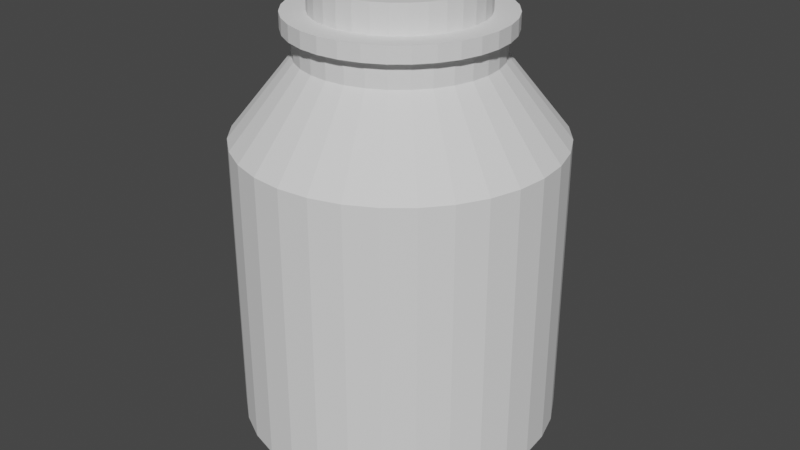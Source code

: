 # Source: jar.blend  (saved by Blender 2.90.8; exported with 4.5.12 LTS)
import bpy
from mathutils import Matrix  # noqa: F401  (used for matrix-valued properties, if any)

bpy.ops.wm.read_factory_settings(use_empty=True)
scene = bpy.context.scene
scene.name = 'Scene'

# ---- collections
col_collection = bpy.data.collections.new('Collection'); scene.collection.children.link(col_collection)
col_jar = bpy.data.collections.new('Jar'); col_collection.children.link(col_jar)

# ---- world
world_world = bpy.data.worlds.new('World'); scene.world = world_world
world_world.use_nodes = True; world_world.node_tree.nodes.clear()
_N = world_world.node_tree.nodes; _L = world_world.node_tree.links
n0 = _N.new('ShaderNodeOutputWorld'); n0.name = 'World Output'; n0.location = (300, 300)
n1 = _N.new('ShaderNodeBackground'); n1.name = 'Background'; n1.location = (10, 300)
n1.inputs[0].default_value = (0.05088, 0.05088, 0.05088, 1.0)
_L.new(n1.outputs[0], n0.inputs[0])
n0.is_active_output = True
world_world.color = (0.05088, 0.05088, 0.05088)
world_world.use_sun_shadow = False
world_world.sun_shadow_jitter_overblur = 0.0

# ---- meshes
me_cylinder_004 = bpy.data.meshes.new('Cylinder.004')
me_cylinder_004.from_pydata([(0.0, 1.0, -1.0), (0.0, 1.0, 1.831), (0.1951, 0.9808, -1.0), (0.1951, 0.9808, 1.831), (0.3827, 0.9239, -1.0), (0.3827, 0.9239, 1.831), (0.5556, 0.8315, -1.0), (0.5556, 0.8315, 1.831), (0.7071, 0.7071, -1.0), (0.7071, 0.7071, 1.831), (0.8315, 0.5556, -1.0), (0.8315, 0.5556, 1.831), (0.9239, 0.3827, -1.0), (0.9239, 0.3827, 1.831), (0.9808, 0.1951, -1.0), (0.9808, 0.1951, 1.831), (1.0, 7.55e-08, -1.0), (1.0, 7.55e-08, 1.831), (0.9808, -0.1951, -1.0), (0.9808, -0.1951, 1.831), (0.9239, -0.3827, -1.0), (0.9239, -0.3827, 1.831), (0.8315, -0.5556, -1.0), (0.8315, -0.5556, 1.831), (0.7071, -0.7071, -1.0), (0.7071, -0.7071, 1.831), (0.5556, -0.8315, -1.0), (0.5556, -0.8315, 1.831), (0.3827, -0.9239, -1.0), (0.3827, -0.9239, 1.831), (0.1951, -0.9808, -1.0), (0.1951, -0.9808, 1.831), (-3.258e-07, -1.0, -1.0), (-3.258e-07, -1.0, 1.831), (-0.1951, -0.9808, -1.0), (-0.1951, -0.9808, 1.831), (-0.3827, -0.9239, -1.0), (-0.3827, -0.9239, 1.831), (-0.5556, -0.8315, -1.0), (-0.5556, -0.8315, 1.831), (-0.7071, -0.7071, -1.0), (-0.7071, -0.7071, 1.831), (-0.8315, -0.5556, -1.0), (-0.8315, -0.5556, 1.831), (-0.9239, -0.3827, -1.0), (-0.9239, -0.3827, 1.831), (-0.9808, -0.1951, -1.0), (-0.9808, -0.1951, 1.831), (-1.0, 9.656e-07, -1.0), (-1.0, 9.656e-07, 1.831), (-0.9808, 0.1951, -1.0), (-0.9808, 0.1951, 1.831), (-0.9239, 0.3827, -1.0), (-0.9239, 0.3827, 1.831), (-0.8315, 0.5556, -1.0), (-0.8315, 0.5556, 1.831), (-0.7071, 0.7071, -1.0), (-0.7071, 0.7071, 1.831), (-0.5556, 0.8315, -1.0), (-0.5556, 0.8315, 1.831), (-0.3827, 0.9239, -1.0), (-0.3827, 0.9239, 1.831), (-0.1951, 0.9808, -1.0), (-0.1951, 0.9808, 1.831), (0.0, 1.639, -4.35), (0.3198, 1.608, -4.35), (0.6273, 1.515, -4.35), (0.9108, 1.363, -4.35), (1.159, 1.159, -4.35), (1.363, 0.9108, -4.35), (1.515, 0.6273, -4.35), (1.608, 0.3198, -4.35), (1.639, 1.238e-07, -4.35), (1.608, -0.3198, -4.35), (1.515, -0.6273, -4.35), (1.363, -0.9108, -4.35), (1.159, -1.159, -4.35), (0.9108, -1.363, -4.35), (0.6273, -1.515, -4.35), (0.3198, -1.608, -4.35), (-5.342e-07, -1.639, -4.35), (-0.3198, -1.608, -4.35), (-0.6274, -1.515, -4.35), (-0.9108, -1.363, -4.35), (-1.159, -1.159, -4.35), (-1.363, -0.9108, -4.35), (-1.515, -0.6273, -4.35), (-1.608, -0.3198, -4.35), (-1.639, 1.583e-06, -4.35), (-1.608, 0.3198, -4.35), (-1.515, 0.6274, -4.35), (-1.363, 0.9108, -4.35), (-1.159, 1.159, -4.35), (-0.9108, 1.363, -4.35), (-0.6273, 1.515, -4.35), (-0.3198, 1.608, -4.35), (-1.771e-07, 1.407, -21.08), (0.0, 1.639, -19.62), (0.3198, 1.608, -19.62), (0.2746, 1.38, -21.08), (0.6273, 1.515, -19.62), (0.5386, 1.3, -21.08), (0.9108, 1.363, -19.62), (0.7819, 1.17, -21.08), (1.159, 1.159, -19.62), (0.9951, 0.9951, -21.08), (1.363, 0.9108, -19.62), (1.17, 0.7819, -21.08), (1.515, 0.6273, -19.62), (1.3, 0.5386, -21.08), (1.608, 0.3198, -19.62), (1.38, 0.2746, -21.08), (1.639, 1.238e-07, -19.62), (1.407, 5.191e-08, -21.08), (1.608, -0.3198, -19.62), (1.38, -0.2746, -21.08), (1.515, -0.6273, -19.62), (1.3, -0.5386, -21.08), (1.363, -0.9108, -19.62), (1.17, -0.7819, -21.08), (1.159, -1.159, -19.62), (0.9951, -0.9951, -21.08), (0.9108, -1.363, -19.62), (0.7819, -1.17, -21.08), (0.6273, -1.515, -19.62), (0.5386, -1.3, -21.08), (0.3198, -1.608, -19.62), (0.2746, -1.38, -21.08), (-5.342e-07, -1.639, -19.62), (-3.909e-07, -1.407, -21.08), (-0.3198, -1.608, -19.62), (-0.2746, -1.38, -21.08), (-0.6274, -1.515, -19.62), (-0.5386, -1.3, -21.08), (-0.9108, -1.363, -19.62), (-0.7819, -1.17, -21.08), (-1.159, -1.159, -19.62), (-0.9952, -0.9951, -21.08), (-1.363, -0.9108, -19.62), (-1.17, -0.7819, -21.08), (-1.515, -0.6273, -19.62), (-1.3, -0.5386, -21.08), (-1.608, -0.3198, -19.62), (-1.38, -0.2746, -21.08), (-1.639, 1.583e-06, -19.62), (-1.407, 1.159e-06, -21.08), (-1.608, 0.3198, -19.62), (-1.38, 0.2746, -21.08), (-1.515, 0.6274, -19.62), (-1.3, 0.5386, -21.08), (-1.363, 0.9108, -19.62), (-1.17, 0.7819, -21.08), (-1.159, 1.159, -19.62), (-0.9951, 0.9952, -21.08), (-0.9108, 1.363, -19.62), (-0.7819, 1.17, -21.08), (-0.6273, 1.515, -19.62), (-0.5386, 1.3, -21.08), (-0.3198, 1.608, -19.62), (-0.2746, 1.38, -21.08), (0.0, 1.0, -0.307), (0.1951, 0.9808, -0.307), (-0.1951, 0.9808, -0.307), (0.3827, 0.9239, -0.307), (-0.3827, 0.9239, -0.307), (-0.5556, 0.8315, -0.307), (0.7071, 0.7071, -0.307), (0.5556, 0.8315, -0.307), (-0.8315, 0.5556, -0.307), (-0.7071, 0.7071, -0.307), (0.9239, 0.3827, -0.307), (0.9808, 0.1951, -0.307), (1.0, 7.55e-08, -0.307), (0.8315, 0.5556, -0.307), (-0.9239, 0.3827, -0.307), (-0.9808, 0.1951, -0.307), (-1.0, 9.656e-07, -0.307), (0.9808, -0.1951, -0.307), (0.9239, -0.3827, -0.307), (0.8315, -0.5556, -0.307), (0.7071, -0.7071, -0.307), (-0.8315, -0.5556, -0.307), (-0.7071, -0.7071, -0.307), (-0.9239, -0.3827, -0.307), (-0.9808, -0.1951, -0.307), (0.5556, -0.8315, -0.307), (0.3827, -0.9239, -0.307), (0.1951, -0.9808, -0.307), (-3.258e-07, -1.0, -0.307), (-0.1951, -0.9808, -0.307), (-0.3827, -0.9239, -0.307), (-0.5556, -0.8315, -0.307), (-0.6546, -0.7502, -0.307), (0.3177, 0.9436, -0.307), (-0.2601, 0.9611, -0.307), (-0.4426, 0.8919, -0.307), (0.6546, 0.7502, -0.307), (0.4957, 0.8635, -0.307), (-0.6081, 0.7884, -0.307), (-0.7502, 0.6546, -0.307), (0.9611, 0.2601, -0.307), (0.9933, 0.0676, -0.307), (0.8919, 0.4426, -0.307), (0.7884, 0.6081, -0.307), (-0.8635, 0.4957, -0.307), (-0.9436, 0.3177, -0.307), (-0.9874, 0.1275, -0.307), (0.9874, -0.1275, -0.307), (0.9436, -0.3177, -0.307), (0.8635, -0.4957, -0.307), (0.7502, -0.6546, -0.307), (-0.7884, -0.6081, -0.307), (-0.8919, -0.4426, -0.307), (-0.9933, -0.06759, -0.307), (-0.9611, -0.2601, -0.307), (0.6081, -0.7884, -0.307), (0.4426, -0.8919, -0.307), (0.2601, -0.9611, -0.307), (0.0676, -0.9933, -0.307), (-0.1275, -0.9874, -0.307), (-0.3177, -0.9436, -0.307), (0.1275, 0.9874, -0.307), (-0.4957, -0.8635, -0.307), (-0.06759, 0.9933, -0.307), (0.0, 1.23, -22.08), (0.0, 1.23, -20.99), (0.2399, 1.206, -22.08), (0.2399, 1.206, -20.99), (0.4705, 1.136, -22.08), (0.4705, 1.136, -20.99), (0.6831, 1.022, -22.08), (0.6831, 1.022, -20.99), (0.8694, 0.8694, -22.08), (0.8694, 0.8694, -20.99), (1.022, 0.6831, -22.08), (1.022, 0.6831, -20.99), (1.136, 0.4705, -22.08), (1.136, 0.4705, -20.99), (1.206, 0.2399, -22.08), (1.206, 0.2399, -20.99), (1.23, 9.283e-08, -22.08), (1.23, 9.283e-08, -20.99), (1.206, -0.2399, -22.08), (1.206, -0.2399, -20.99), (1.136, -0.4705, -22.08), (1.136, -0.4705, -20.99), (1.022, -0.6831, -22.08), (1.022, -0.6831, -20.99), (0.8694, -0.8694, -22.08), (0.8694, -0.8694, -20.99), (0.6831, -1.022, -22.08), (0.6831, -1.022, -20.99), (0.4705, -1.136, -22.08), (0.4705, -1.136, -20.99), (0.2399, -1.206, -22.08), (0.2399, -1.206, -20.99), (-4.006e-07, -1.23, -22.08), (-4.006e-07, -1.23, -20.99), (-0.2399, -1.206, -22.08), (-0.2399, -1.206, -20.99), (-0.4705, -1.136, -22.08), (-0.4705, -1.136, -20.99), (-0.6831, -1.022, -22.08), (-0.6831, -1.022, -20.99), (-0.8694, -0.8694, -22.08), (-0.8694, -0.8694, -20.99), (-1.022, -0.6831, -22.08), (-1.022, -0.6831, -20.99), (-1.136, -0.4705, -22.08), (-1.136, -0.4705, -20.99), (-1.206, -0.2399, -22.08), (-1.206, -0.2399, -20.99), (-1.23, 1.187e-06, -22.08), (-1.23, 1.187e-06, -20.99), (-1.206, 0.2399, -22.08), (-1.206, 0.2399, -20.99), (-1.136, 0.4705, -22.08), (-1.136, 0.4705, -20.99), (-1.022, 0.6831, -22.08), (-1.022, 0.6831, -20.99), (-0.8694, 0.8694, -22.08), (-0.8694, 0.8694, -20.99), (-0.6831, 1.022, -22.08), (-0.6831, 1.022, -20.99), (-0.4705, 1.136, -22.08), (-0.4705, 1.136, -20.99), (-0.2399, 1.206, -22.08), (-0.2399, 1.206, -20.99), (0.0, 1.098, 1.0), (0.0, 1.098, 1.833), (0.2143, 1.077, 1.0), (0.2143, 1.077, 1.833), (0.4203, 1.015, 1.0), (0.4203, 1.015, 1.833), (0.6102, 0.9133, 1.0), (0.6102, 0.9133, 1.833), (0.7767, 0.7767, 1.0), (0.7767, 0.7767, 1.833), (0.9133, 0.6102, 1.0), (0.9133, 0.6102, 1.833), (1.015, 0.4203, 1.0), (1.015, 0.4203, 1.833), (1.077, 0.2143, 1.0), (1.077, 0.2143, 1.833), (1.098, 8.292e-08, 1.0), (1.098, 8.292e-08, 1.833), (1.077, -0.2143, 1.0), (1.077, -0.2143, 1.833), (1.015, -0.4203, 1.0), (1.015, -0.4203, 1.833), (0.9133, -0.6102, 1.0), (0.9133, -0.6102, 1.833), (0.7767, -0.7767, 1.0), (0.7767, -0.7767, 1.833), (0.6102, -0.9133, 1.0), (0.6102, -0.9133, 1.833), (0.4203, -1.015, 1.0), (0.4203, -1.015, 1.833), (0.2143, -1.077, 1.0), (0.2143, -1.077, 1.833), (-3.579e-07, -1.098, 1.0), (-3.579e-07, -1.098, 1.833), (-0.2143, -1.077, 1.0), (-0.2143, -1.077, 1.833), (-0.4203, -1.015, 1.0), (-0.4203, -1.015, 1.833), (-0.6102, -0.9133, 1.0), (-0.6102, -0.9133, 1.833), (-0.7767, -0.7767, 1.0), (-0.7767, -0.7767, 1.833), (-0.9133, -0.6102, 1.0), (-0.9133, -0.6102, 1.833), (-1.015, -0.4203, 1.0), (-1.015, -0.4203, 1.833), (-1.077, -0.2143, 1.0), (-1.077, -0.2143, 1.833), (-1.098, 1.061e-06, 1.0), (-1.098, 1.061e-06, 1.833), (-1.077, 0.2143, 1.0), (-1.077, 0.2143, 1.833), (-1.015, 0.4203, 1.0), (-1.015, 0.4203, 1.833), (-0.9133, 0.6102, 1.0), (-0.9133, 0.6102, 1.833), (-0.7767, 0.7767, 1.0), (-0.7767, 0.7767, 1.833), (-0.6102, 0.9133, 1.0), (-0.6102, 0.9133, 1.833), (-0.4203, 1.015, 1.0), (-0.4203, 1.015, 1.833), (-0.2143, 1.077, 1.0), (-0.2143, 1.077, 1.833)], [], [(0, 1, 3, 2), (2, 3, 5, 4), (4, 5, 7, 6), (6, 7, 9, 8), (8, 9, 11, 10), (10, 11, 13, 12), (12, 13, 15, 14), (14, 15, 17, 16), (16, 17, 19, 18), (18, 19, 21, 20), (20, 21, 23, 22), (22, 23, 25, 24), (24, 25, 27, 26), (26, 27, 29, 28), (28, 29, 31, 30), (30, 31, 33, 32), (32, 33, 35, 34), (34, 35, 37, 36), (36, 37, 39, 38), (38, 39, 41, 40), (40, 41, 43, 42), (42, 43, 45, 44), (44, 45, 47, 46), (46, 47, 49, 48), (48, 49, 51, 50), (50, 51, 53, 52), (52, 53, 55, 54), (54, 55, 57, 56), (56, 57, 59, 58), (58, 59, 61, 60), (60, 61, 63, 62), (62, 63, 1, 0), (97, 64, 65, 98), (102, 67, 68, 104), (104, 68, 69, 106), (106, 69, 70, 108), (108, 70, 71, 110), (110, 71, 72, 112), (112, 72, 73, 114), (114, 73, 74, 116), (116, 74, 75, 118), (118, 75, 76, 120), (120, 76, 77, 122), (122, 77, 78, 124), (124, 78, 79, 126), (126, 79, 80, 128), (128, 80, 81, 130), (130, 81, 82, 132), (132, 82, 83, 134), (134, 83, 84, 136), (136, 84, 85, 138), (138, 85, 86, 140), (140, 86, 87, 142), (142, 87, 88, 144), (144, 88, 89, 146), (146, 89, 90, 148), (148, 90, 91, 150), (150, 91, 92, 152), (152, 92, 93, 154), (154, 93, 94, 156), (156, 94, 95, 158), (98, 65, 66, 100), (100, 66, 67, 102), (158, 95, 64, 97), (65, 64, 160, 221, 161), (66, 65, 161, 193, 163), (67, 66, 163, 197, 167), (68, 67, 167, 196, 166), (69, 68, 166, 203, 173), (70, 69, 173, 202, 170), (71, 70, 170, 200, 171), (72, 71, 171, 201, 172), (73, 72, 172, 207, 177), (74, 73, 177, 208, 178), (75, 74, 178, 209, 179), (76, 75, 179, 210, 180), (77, 76, 180, 215, 185), (78, 77, 185, 216, 186), (79, 78, 186, 217, 187), (80, 79, 187, 218, 188), (81, 80, 188, 219, 189), (82, 81, 189, 220, 190), (83, 82, 190, 222, 191), (84, 83, 191, 192, 182), (85, 84, 182, 211, 181), (86, 85, 181, 212, 183), (87, 86, 183, 214, 184), (88, 87, 184, 213, 176), (89, 88, 176, 206, 175), (90, 89, 175, 205, 174), (91, 90, 174, 204, 168), (92, 91, 168, 199, 169), (93, 92, 169, 198, 165), (94, 93, 165, 195, 164), (95, 94, 164, 194, 162), (64, 95, 162, 223, 160), (97, 98, 99, 96), (98, 100, 101, 99), (100, 102, 103, 101), (102, 104, 105, 103), (104, 106, 107, 105), (106, 108, 109, 107), (108, 110, 111, 109), (110, 112, 113, 111), (112, 114, 115, 113), (114, 116, 117, 115), (116, 118, 119, 117), (118, 120, 121, 119), (120, 122, 123, 121), (122, 124, 125, 123), (124, 126, 127, 125), (126, 128, 129, 127), (128, 130, 131, 129), (130, 132, 133, 131), (132, 134, 135, 133), (134, 136, 137, 135), (136, 138, 139, 137), (138, 140, 141, 139), (140, 142, 143, 141), (142, 144, 145, 143), (144, 146, 147, 145), (146, 148, 149, 147), (148, 150, 151, 149), (150, 152, 153, 151), (152, 154, 155, 153), (154, 156, 157, 155), (156, 158, 159, 157), (158, 97, 96, 159), (96, 99, 101, 103, 105, 107, 109, 111, 113, 115, 117, 119, 121, 123, 125, 127, 129, 131, 133, 135, 137, 139, 141, 143, 145, 147, 149, 151, 153, 155, 157, 159), (224, 225, 227, 226), (226, 227, 229, 228), (228, 229, 231, 230), (230, 231, 233, 232), (232, 233, 235, 234), (234, 235, 237, 236), (236, 237, 239, 238), (238, 239, 241, 240), (240, 241, 243, 242), (242, 243, 245, 244), (244, 245, 247, 246), (246, 247, 249, 248), (248, 249, 251, 250), (250, 251, 253, 252), (252, 253, 255, 254), (254, 255, 257, 256), (256, 257, 259, 258), (258, 259, 261, 260), (260, 261, 263, 262), (262, 263, 265, 264), (264, 265, 267, 266), (266, 267, 269, 268), (268, 269, 271, 270), (270, 271, 273, 272), (272, 273, 275, 274), (274, 275, 277, 276), (276, 277, 279, 278), (278, 279, 281, 280), (280, 281, 283, 282), (282, 283, 285, 284), (284, 285, 287, 286), (286, 287, 225, 224), (288, 289, 291, 290), (290, 291, 293, 292), (292, 293, 295, 294), (294, 295, 297, 296), (296, 297, 299, 298), (298, 299, 301, 300), (300, 301, 303, 302), (302, 303, 305, 304), (304, 305, 307, 306), (306, 307, 309, 308), (308, 309, 311, 310), (310, 311, 313, 312), (312, 313, 315, 314), (314, 315, 317, 316), (316, 317, 319, 318), (318, 319, 321, 320), (320, 321, 323, 322), (322, 323, 325, 324), (324, 325, 327, 326), (326, 327, 329, 328), (328, 329, 331, 330), (330, 331, 333, 332), (332, 333, 335, 334), (334, 335, 337, 336), (336, 337, 339, 338), (338, 339, 341, 340), (340, 341, 343, 342), (342, 343, 345, 344), (344, 345, 347, 346), (346, 347, 349, 348), (348, 349, 351, 350), (350, 351, 289, 288)])
_uv = me_cylinder_004.uv_layers.new(name='UVMap')
_uv.uv.foreach_set('vector', [1.0, 0.5, 1.0, 1.0, 0.9688, 1.0, 0.9688, 0.5, 0.9688, 0.5, 0.9688, 1.0, 0.9375, 1.0, 0.9375, 0.5, 0.9375, 0.5, 0.9375, 1.0, 0.9062, 1.0, 0.9062, 0.5, 0.9062, 0.5, 0.9062, 1.0, 0.875, 1.0, 0.875, 0.5, 0.875, 0.5, 0.875, 1.0, 0.8438, 1.0, 0.8438, 0.5, 0.8438, 0.5, 0.8438, 1.0, 0.8125, 1.0, 0.8125, 0.5, 0.8125, 0.5, 0.8125, 1.0, 0.7812, 1.0, 0.7812, 0.5, 0.7812, 0.5, 0.7812, 1.0, 0.75, 1.0, 0.75, 0.5, 0.75, 0.5, 0.75, 1.0, 0.7188, 1.0, 0.7188, 0.5, 0.7188, 0.5, 0.7188, 1.0, 0.6875, 1.0, 0.6875, 0.5, 0.6875, 0.5, 0.6875, 1.0, 0.6562, 1.0, 0.6562, 0.5, 0.6562, 0.5, 0.6562, 1.0, 0.625, 1.0, 0.625, 0.5, 0.625, 0.5, 0.625, 1.0, 0.5938, 1.0, 0.5938, 0.5, 0.5938, 0.5, 0.5938, 1.0, 0.5625, 1.0, 0.5625, 0.5, 0.5625, 0.5, 0.5625, 1.0, 0.5312, 1.0, 0.5312, 0.5, 0.5312, 0.5, 0.5312, 1.0, 0.5, 1.0, 0.5, 0.5, 0.5, 0.5, 0.5, 1.0, 0.4688, 1.0, 0.4688, 0.5, 0.4688, 0.5, 0.4688, 1.0, 0.4375, 1.0, 0.4375, 0.5, 0.4375, 0.5, 0.4375, 1.0, 0.4062, 1.0, 0.4062, 0.5, 0.4062, 0.5, 0.4062, 1.0, 0.375, 1.0, 0.375, 0.5, 0.375, 0.5, 0.375, 1.0, 0.3438, 1.0, 0.3438, 0.5, 0.3438, 0.5, 0.3438, 1.0, 0.3125, 1.0, 0.3125, 0.5, 0.3125, 0.5, 0.3125, 1.0, 0.2812, 1.0, 0.2812, 0.5, 0.2812, 0.5, 0.2812, 1.0, 0.25, 1.0, 0.25, 0.5, 0.25, 0.5, 0.25, 1.0, 0.2188, 1.0, 0.2188, 0.5, 0.2188, 0.5, 0.2188, 1.0, 0.1875, 1.0, 0.1875, 0.5, 0.1875, 0.5, 0.1875, 1.0, 0.1562, 1.0, 0.1562, 0.5, 0.1562, 0.5, 0.1562, 1.0, 0.125, 1.0, 0.125, 0.5, 0.125, 0.5, 0.125, 1.0, 0.09375, 1.0, 0.09375, 0.5, 0.09375, 0.5, 0.09375, 1.0, 0.0625, 1.0, 0.0625, 0.5, 0.0625, 0.5, 0.0625, 1.0, 0.03125, 1.0, 0.03125, 0.5, 0.03125, 0.5, 0.03125, 1.0, 0.0, 1.0, 0.0, 0.5, 1.0, 0.5352, 1.0, 0.9016, 0.9688, 0.9016, 0.9688, 0.5352, 0.9062, 0.5352, 0.9062, 0.9016, 0.875, 0.9016, 0.875, 0.5352, 0.875, 0.5352, 0.875, 0.9016, 0.8438, 0.9016, 0.8438, 0.5352, 0.8437, 0.5352, 0.8438, 0.9016, 0.8125, 0.9016, 0.8125, 0.5352, 0.8125, 0.5352, 0.8125, 0.9016, 0.7812, 0.9016, 0.7812, 0.5352, 0.7812, 0.5352, 0.7812, 0.9016, 0.75, 0.9016, 0.75, 0.5352, 0.75, 0.5352, 0.75, 0.9016, 0.7188, 0.9016, 0.7188, 0.5352, 0.7188, 0.5352, 0.7188, 0.9016, 0.6875, 0.9016, 0.6875, 0.5352, 0.6875, 0.5352, 0.6875, 0.9016, 0.6562, 0.9016, 0.6562, 0.5352, 0.6562, 0.5352, 0.6562, 0.9016, 0.625, 0.9016, 0.625, 0.5352, 0.625, 0.5352, 0.625, 0.9016, 0.5938, 0.9016, 0.5938, 0.5352, 0.5938, 0.5352, 0.5938, 0.9016, 0.5625, 0.9016, 0.5625, 0.5352, 0.5625, 0.5352, 0.5625, 0.9016, 0.5312, 0.9016, 0.5312, 0.5352, 0.5312, 0.5352, 0.5312, 0.9016, 0.5, 0.9016, 0.5, 0.5352, 0.5, 0.5352, 0.5, 0.9016, 0.4687, 0.9016, 0.4688, 0.5352, 0.4688, 0.5352, 0.4688, 0.9016, 0.4375, 0.9016, 0.4375, 0.5352, 0.4375, 0.5352, 0.4375, 0.9016, 0.4062, 0.9016, 0.4062, 0.5352, 0.4062, 0.5352, 0.4062, 0.9016, 0.375, 0.9016, 0.375, 0.5352, 0.375, 0.5352, 0.375, 0.9016, 0.3438, 0.9016, 0.3438, 0.5352, 0.3438, 0.5352, 0.3438, 0.9016, 0.3125, 0.9016, 0.3125, 0.5352, 0.3125, 0.5352, 0.3125, 0.9016, 0.2812, 0.9016, 0.2812, 0.5352, 0.2812, 0.5352, 0.2812, 0.9016, 0.25, 0.9016, 0.25, 0.5352, 0.25, 0.5352, 0.25, 0.9016, 0.2188, 0.9016, 0.2188, 0.5352, 0.2188, 0.5352, 0.2188, 0.9016, 0.1875, 0.9016, 0.1875, 0.5352, 0.1875, 0.5352, 0.1875, 0.9016, 0.1562, 0.9016, 0.1562, 0.5352, 0.1562, 0.5352, 0.1562, 0.9016, 0.125, 0.9016, 0.125, 0.5352, 0.125, 0.5352, 0.125, 0.9016, 0.09375, 0.9016, 0.09375, 0.5352, 0.09375, 0.5352, 0.09375, 0.9016, 0.0625, 0.9016, 0.0625, 0.5352, 0.0625, 0.5352, 0.0625, 0.9016, 0.03125, 0.9016, 0.03125, 0.5352, 0.9688, 0.5352, 0.9688, 0.9016, 0.9375, 0.9016, 0.9375, 0.5352, 0.9375, 0.5352, 0.9375, 0.9016, 0.9063, 0.9016, 0.9062, 0.5352, 0.03125, 0.5352, 0.03125, 0.9016, 0.0, 0.9016, 0.0, 0.5352, 0.9688, 0.9016, 1.0, 0.9016, 0.9939, 0.9986, 0.9814, 0.9986, 0.9748, 0.9986, 0.9375, 0.9016, 0.9688, 0.9016, 0.9627, 0.9986, 0.9502, 0.9986, 0.9436, 0.9986, 0.9063, 0.9016, 0.9375, 0.9016, 0.9314, 0.9986, 0.9189, 0.9986, 0.9123, 0.9986, 0.875, 0.9016, 0.9062, 0.9016, 0.9002, 0.9986, 0.8877, 0.9986, 0.8811, 0.9986, 0.8438, 0.9016, 0.875, 0.9016, 0.8689, 0.9986, 0.8564, 0.9986, 0.8498, 0.9986, 0.8125, 0.9016, 0.8438, 0.9016, 0.8377, 0.9986, 0.8252, 0.9986, 0.8186, 0.9986, 0.7812, 0.9016, 0.8125, 0.9016, 0.8064, 0.9986, 0.7939, 0.9986, 0.7873, 0.9986, 0.75, 0.9016, 0.7812, 0.9016, 0.7752, 0.9986, 0.7627, 0.9986, 0.7561, 0.9986, 0.7188, 0.9016, 0.75, 0.9016, 0.7439, 0.9986, 0.7314, 0.9986, 0.7248, 0.9986, 0.6875, 0.9016, 0.7188, 0.9016, 0.7127, 0.9986, 0.7002, 0.9986, 0.6936, 0.9986, 0.6562, 0.9016, 0.6875, 0.9016, 0.6814, 0.9986, 0.6689, 0.9986, 0.6623, 0.9986, 0.625, 0.9016, 0.6562, 0.9016, 0.6502, 0.9986, 0.6377, 0.9986, 0.6311, 0.9986, 0.5938, 0.9016, 0.625, 0.9016, 0.6189, 0.9986, 0.6064, 0.9986, 0.5998, 0.9986, 0.5625, 0.9016, 0.5938, 0.9016, 0.5877, 0.9986, 0.5752, 0.9986, 0.5686, 0.9986, 0.5312, 0.9016, 0.5625, 0.9016, 0.5564, 0.9986, 0.5439, 0.9986, 0.5373, 0.9986, 0.5, 0.9016, 0.5312, 0.9016, 0.5252, 0.9986, 0.5127, 0.9986, 0.5061, 0.9986, 0.4687, 0.9016, 0.5, 0.9016, 0.4939, 0.9986, 0.4814, 0.9986, 0.4748, 0.9986, 0.4375, 0.9016, 0.4688, 0.9016, 0.4627, 0.9986, 0.4502, 0.9986, 0.4436, 0.9986, 0.4062, 0.9016, 0.4375, 0.9016, 0.4314, 0.9986, 0.4189, 0.9986, 0.4123, 0.9986, 0.375, 0.9016, 0.4062, 0.9016, 0.4002, 0.9986, 0.3877, 0.9986, 0.3811, 0.9986, 0.3438, 0.9016, 0.375, 0.9016, 0.3689, 0.9986, 0.3564, 0.9986, 0.3498, 0.9986, 0.3125, 0.9016, 0.3438, 0.9016, 0.3377, 0.9986, 0.3252, 0.9986, 0.3186, 0.9986, 0.2812, 0.9016, 0.3125, 0.9016, 0.3064, 0.9986, 0.2939, 0.9986, 0.2873, 0.9986, 0.25, 0.9016, 0.2812, 0.9016, 0.2752, 0.9986, 0.2627, 0.9986, 0.2561, 0.9986, 0.2188, 0.9016, 0.25, 0.9016, 0.2439, 0.9986, 0.2314, 0.9986, 0.2248, 0.9986, 0.1875, 0.9016, 0.2188, 0.9016, 0.2127, 0.9986, 0.2002, 0.9986, 0.1936, 0.9986, 0.1562, 0.9016, 0.1875, 0.9016, 0.1814, 0.9986, 0.1689, 0.9986, 0.1623, 0.9986, 0.125, 0.9016, 0.1562, 0.9016, 0.1502, 0.9986, 0.1377, 0.9986, 0.1311, 0.9986, 0.09375, 0.9016, 0.125, 0.9016, 0.1189, 0.9986, 0.1064, 0.9986, 0.09984, 0.9986, 0.0625, 0.9016, 0.09375, 0.9016, 0.08766, 0.9986, 0.0752, 0.9986, 0.06859, 0.9986, 0.03125, 0.9016, 0.0625, 0.9016, 0.05641, 0.9986, 0.04395, 0.9986, 0.03734, 0.9986, 0.0, 0.9016, 0.03125, 0.9016, 0.02516, 0.9986, 0.0127, 0.9986, 0.006094, 0.9986, 1.0, 0.5352, 0.9688, 0.5352, 0.971, 0.5, 0.9978, 0.5, 0.9688, 0.5352, 0.9375, 0.5352, 0.9397, 0.5, 0.9665, 0.5, 0.9375, 0.5352, 0.9062, 0.5352, 0.9085, 0.5, 0.9353, 0.5, 0.9062, 0.5352, 0.875, 0.5352, 0.8772, 0.5, 0.904, 0.5, 0.875, 0.5352, 0.8438, 0.5352, 0.846, 0.5, 0.8728, 0.5, 0.8437, 0.5352, 0.8125, 0.5352, 0.8147, 0.5, 0.8415, 0.5, 0.8125, 0.5352, 0.7812, 0.5352, 0.7835, 0.5, 0.8103, 0.5, 0.7812, 0.5352, 0.75, 0.5352, 0.7522, 0.5, 0.779, 0.5, 0.75, 0.5352, 0.7188, 0.5352, 0.721, 0.5, 0.7478, 0.5, 0.7188, 0.5352, 0.6875, 0.5352, 0.6897, 0.5, 0.7165, 0.5, 0.6875, 0.5352, 0.6562, 0.5352, 0.6585, 0.5, 0.6853, 0.5, 0.6562, 0.5352, 0.625, 0.5352, 0.6272, 0.5, 0.654, 0.5, 0.625, 0.5352, 0.5938, 0.5352, 0.596, 0.5, 0.6228, 0.5, 0.5938, 0.5352, 0.5625, 0.5352, 0.5647, 0.5, 0.5915, 0.5, 0.5625, 0.5352, 0.5312, 0.5352, 0.5335, 0.5, 0.5603, 0.5, 0.5312, 0.5352, 0.5, 0.5352, 0.5022, 0.5, 0.529, 0.5, 0.5, 0.5352, 0.4688, 0.5352, 0.471, 0.5, 0.4978, 0.5, 0.4688, 0.5352, 0.4375, 0.5352, 0.4397, 0.5, 0.4665, 0.5, 0.4375, 0.5352, 0.4062, 0.5352, 0.4085, 0.5, 0.4353, 0.5, 0.4062, 0.5352, 0.375, 0.5352, 0.3772, 0.5, 0.404, 0.5, 0.375, 0.5352, 0.3438, 0.5352, 0.346, 0.5, 0.3728, 0.5, 0.3438, 0.5352, 0.3125, 0.5352, 0.3147, 0.5, 0.3415, 0.5, 0.3125, 0.5352, 0.2812, 0.5352, 0.2835, 0.5, 0.3103, 0.5, 0.2812, 0.5352, 0.25, 0.5352, 0.2522, 0.5, 0.279, 0.5, 0.25, 0.5352, 0.2188, 0.5352, 0.221, 0.5, 0.2478, 0.5, 0.2188, 0.5352, 0.1875, 0.5352, 0.1897, 0.5, 0.2165, 0.5, 0.1875, 0.5352, 0.1562, 0.5352, 0.1585, 0.5, 0.1853, 0.5, 0.1562, 0.5352, 0.125, 0.5352, 0.1272, 0.5, 0.154, 0.5, 0.125, 0.5352, 0.09375, 0.5352, 0.09596, 0.5, 0.1228, 0.5, 0.09375, 0.5352, 0.0625, 0.5352, 0.06471, 0.5, 0.09154, 0.5, 0.0625, 0.5352, 0.03125, 0.5352, 0.03346, 0.5, 0.06029, 0.5, 0.03125, 0.5352, 0.0, 0.5352, 0.002211, 0.5, 0.02904, 0.5, 0.75, 0.456, 0.7902, 0.4521, 0.8288, 0.4404, 0.8645, 0.4213, 0.8957, 0.3957, 0.9213, 0.3645, 0.9404, 0.3288, 0.9521, 0.2902, 0.956, 0.25, 0.9521, 0.2098, 0.9404, 0.1712, 0.9213, 0.1355, 0.8957, 0.1043, 0.8645, 0.07869, 0.8288, 0.05965, 0.7902, 0.04792, 0.75, 0.04396, 0.7098, 0.04792, 0.6712, 0.05965, 0.6355, 0.07869, 0.6043, 0.1043, 0.5787, 0.1355, 0.5596, 0.1712, 0.5479, 0.2098, 0.544, 0.25, 0.5479, 0.2902, 0.5596, 0.3288, 0.5787, 0.3645, 0.6043, 0.3957, 0.6355, 0.4213, 0.6712, 0.4404, 0.7098, 0.4521, 1.0, 0.5, 1.0, 1.0, 0.9688, 1.0, 0.9688, 0.5, 0.9688, 0.5, 0.9688, 1.0, 0.9375, 1.0, 0.9375, 0.5, 0.9375, 0.5, 0.9375, 1.0, 0.9062, 1.0, 0.9062, 0.5, 0.9062, 0.5, 0.9062, 1.0, 0.875, 1.0, 0.875, 0.5, 0.875, 0.5, 0.875, 1.0, 0.8438, 1.0, 0.8438, 0.5, 0.8438, 0.5, 0.8438, 1.0, 0.8125, 1.0, 0.8125, 0.5, 0.8125, 0.5, 0.8125, 1.0, 0.7812, 1.0, 0.7812, 0.5, 0.7812, 0.5, 0.7812, 1.0, 0.75, 1.0, 0.75, 0.5, 0.75, 0.5, 0.75, 1.0, 0.7188, 1.0, 0.7188, 0.5, 0.7188, 0.5, 0.7188, 1.0, 0.6875, 1.0, 0.6875, 0.5, 0.6875, 0.5, 0.6875, 1.0, 0.6562, 1.0, 0.6562, 0.5, 0.6562, 0.5, 0.6562, 1.0, 0.625, 1.0, 0.625, 0.5, 0.625, 0.5, 0.625, 1.0, 0.5938, 1.0, 0.5938, 0.5, 0.5938, 0.5, 0.5938, 1.0, 0.5625, 1.0, 0.5625, 0.5, 0.5625, 0.5, 0.5625, 1.0, 0.5312, 1.0, 0.5312, 0.5, 0.5312, 0.5, 0.5312, 1.0, 0.5, 1.0, 0.5, 0.5, 0.5, 0.5, 0.5, 1.0, 0.4688, 1.0, 0.4688, 0.5, 0.4688, 0.5, 0.4688, 1.0, 0.4375, 1.0, 0.4375, 0.5, 0.4375, 0.5, 0.4375, 1.0, 0.4062, 1.0, 0.4062, 0.5, 0.4062, 0.5, 0.4062, 1.0, 0.375, 1.0, 0.375, 0.5, 0.375, 0.5, 0.375, 1.0, 0.3438, 1.0, 0.3438, 0.5, 0.3438, 0.5, 0.3438, 1.0, 0.3125, 1.0, 0.3125, 0.5, 0.3125, 0.5, 0.3125, 1.0, 0.2812, 1.0, 0.2812, 0.5, 0.2812, 0.5, 0.2812, 1.0, 0.25, 1.0, 0.25, 0.5, 0.25, 0.5, 0.25, 1.0, 0.2188, 1.0, 0.2188, 0.5, 0.2188, 0.5, 0.2188, 1.0, 0.1875, 1.0, 0.1875, 0.5, 0.1875, 0.5, 0.1875, 1.0, 0.1562, 1.0, 0.1562, 0.5, 0.1562, 0.5, 0.1562, 1.0, 0.125, 1.0, 0.125, 0.5, 0.125, 0.5, 0.125, 1.0, 0.09375, 1.0, 0.09375, 0.5, 0.09375, 0.5, 0.09375, 1.0, 0.0625, 1.0, 0.0625, 0.5, 0.0625, 0.5, 0.0625, 1.0, 0.03125, 1.0, 0.03125, 0.5, 0.03125, 0.5, 0.03125, 1.0, 0.0, 1.0, 0.0, 0.5, 1.0, 0.5, 1.0, 1.0, 0.9688, 1.0, 0.9688, 0.5, 0.9688, 0.5, 0.9688, 1.0, 0.9375, 1.0, 0.9375, 0.5, 0.9375, 0.5, 0.9375, 1.0, 0.9062, 1.0, 0.9062, 0.5, 0.9062, 0.5, 0.9062, 1.0, 0.875, 1.0, 0.875, 0.5, 0.875, 0.5, 0.875, 1.0, 0.8438, 1.0, 0.8438, 0.5, 0.8438, 0.5, 0.8438, 1.0, 0.8125, 1.0, 0.8125, 0.5, 0.8125, 0.5, 0.8125, 1.0, 0.7812, 1.0, 0.7812, 0.5, 0.7812, 0.5, 0.7812, 1.0, 0.75, 1.0, 0.75, 0.5, 0.75, 0.5, 0.75, 1.0, 0.7188, 1.0, 0.7188, 0.5, 0.7188, 0.5, 0.7188, 1.0, 0.6875, 1.0, 0.6875, 0.5, 0.6875, 0.5, 0.6875, 1.0, 0.6562, 1.0, 0.6562, 0.5, 0.6562, 0.5, 0.6562, 1.0, 0.625, 1.0, 0.625, 0.5, 0.625, 0.5, 0.625, 1.0, 0.5938, 1.0, 0.5938, 0.5, 0.5938, 0.5, 0.5938, 1.0, 0.5625, 1.0, 0.5625, 0.5, 0.5625, 0.5, 0.5625, 1.0, 0.5312, 1.0, 0.5312, 0.5, 0.5312, 0.5, 0.5312, 1.0, 0.5, 1.0, 0.5, 0.5, 0.5, 0.5, 0.5, 1.0, 0.4688, 1.0, 0.4688, 0.5, 0.4688, 0.5, 0.4688, 1.0, 0.4375, 1.0, 0.4375, 0.5, 0.4375, 0.5, 0.4375, 1.0, 0.4062, 1.0, 0.4062, 0.5, 0.4062, 0.5, 0.4062, 1.0, 0.375, 1.0, 0.375, 0.5, 0.375, 0.5, 0.375, 1.0, 0.3438, 1.0, 0.3438, 0.5, 0.3438, 0.5, 0.3438, 1.0, 0.3125, 1.0, 0.3125, 0.5, 0.3125, 0.5, 0.3125, 1.0, 0.2812, 1.0, 0.2812, 0.5, 0.2812, 0.5, 0.2812, 1.0, 0.25, 1.0, 0.25, 0.5, 0.25, 0.5, 0.25, 1.0, 0.2188, 1.0, 0.2188, 0.5, 0.2188, 0.5, 0.2188, 1.0, 0.1875, 1.0, 0.1875, 0.5, 0.1875, 0.5, 0.1875, 1.0, 0.1562, 1.0, 0.1562, 0.5, 0.1562, 0.5, 0.1562, 1.0, 0.125, 1.0, 0.125, 0.5, 0.125, 0.5, 0.125, 1.0, 0.09375, 1.0, 0.09375, 0.5, 0.09375, 0.5, 0.09375, 1.0, 0.0625, 1.0, 0.0625, 0.5, 0.0625, 0.5, 0.0625, 1.0, 0.03125, 1.0, 0.03125, 0.5, 0.03125, 0.5, 0.03125, 1.0, 0.0, 1.0, 0.0, 0.5])
me_cylinder_004.use_remesh_fix_poles = True
me_cylinder_004.use_remesh_preserve_attributes = False
me_cylinder_004.use_mirror_vertex_groups = False
me_cylinder_004.update()
me_cylinder_001 = bpy.data.meshes.new('Cylinder.001')
me_cylinder_001.from_pydata([(0.0, 1.0, -1.0), (0.0, 1.0, 1.0), (0.1951, 0.9808, -1.0), (0.1951, 0.9808, 1.0), (0.3827, 0.9239, -1.0), (0.3827, 0.9239, 1.0), (0.5556, 0.8315, -1.0), (0.5556, 0.8315, 1.0), (0.7071, 0.7071, -1.0), (0.7071, 0.7071, 1.0), (0.8315, 0.5556, -1.0), (0.8315, 0.5556, 1.0), (0.9239, 0.3827, -1.0), (0.9239, 0.3827, 1.0), (0.9808, 0.1951, -1.0), (0.9808, 0.1951, 1.0), (1.0, 7.55e-08, -1.0), (1.0, 7.55e-08, 1.0), (0.9808, -0.1951, -1.0), (0.9808, -0.1951, 1.0), (0.9239, -0.3827, -1.0), (0.9239, -0.3827, 1.0), (0.8315, -0.5556, -1.0), (0.8315, -0.5556, 1.0), (0.7071, -0.7071, -1.0), (0.7071, -0.7071, 1.0), (0.5556, -0.8315, -1.0), (0.5556, -0.8315, 1.0), (0.3827, -0.9239, -1.0), (0.3827, -0.9239, 1.0), (0.1951, -0.9808, -1.0), (0.1951, -0.9808, 1.0), (-3.258e-07, -1.0, -1.0), (-3.258e-07, -1.0, 1.0), (-0.1951, -0.9808, -1.0), (-0.1951, -0.9808, 1.0), (-0.3827, -0.9239, -1.0), (-0.3827, -0.9239, 1.0), (-0.5556, -0.8315, -1.0), (-0.5556, -0.8315, 1.0), (-0.7071, -0.7071, -1.0), (-0.7071, -0.7071, 1.0), (-0.8315, -0.5556, -1.0), (-0.8315, -0.5556, 1.0), (-0.9239, -0.3827, -1.0), (-0.9239, -0.3827, 1.0), (-0.9808, -0.1951, -1.0), (-0.9808, -0.1951, 1.0), (-1.0, 9.656e-07, -1.0), (-1.0, 9.656e-07, 1.0), (-0.9808, 0.1951, -1.0), (-0.9808, 0.1951, 1.0), (-0.9239, 0.3827, -1.0), (-0.9239, 0.3827, 1.0), (-0.8315, 0.5556, -1.0), (-0.8315, 0.5556, 1.0), (-0.7071, 0.7071, -1.0), (-0.7071, 0.7071, 1.0), (-0.5556, 0.8315, -1.0), (-0.5556, 0.8315, 1.0), (-0.3827, 0.9239, -1.0), (-0.3827, 0.9239, 1.0), (-0.1951, 0.9808, -1.0), (-0.1951, 0.9808, 1.0)], [], [(0, 1, 3, 2), (2, 3, 5, 4), (4, 5, 7, 6), (6, 7, 9, 8), (8, 9, 11, 10), (10, 11, 13, 12), (12, 13, 15, 14), (14, 15, 17, 16), (16, 17, 19, 18), (18, 19, 21, 20), (20, 21, 23, 22), (22, 23, 25, 24), (24, 25, 27, 26), (26, 27, 29, 28), (28, 29, 31, 30), (30, 31, 33, 32), (32, 33, 35, 34), (34, 35, 37, 36), (36, 37, 39, 38), (38, 39, 41, 40), (40, 41, 43, 42), (42, 43, 45, 44), (44, 45, 47, 46), (46, 47, 49, 48), (48, 49, 51, 50), (50, 51, 53, 52), (52, 53, 55, 54), (54, 55, 57, 56), (56, 57, 59, 58), (58, 59, 61, 60), (3, 1, 63, 61, 59, 57, 55, 53, 51, 49, 47, 45, 43, 41, 39, 37, 35, 33, 31, 29, 27, 25, 23, 21, 19, 17, 15, 13, 11, 9, 7, 5), (60, 61, 63, 62), (62, 63, 1, 0), (0, 2, 4, 6, 8, 10, 12, 14, 16, 18, 20, 22, 24, 26, 28, 30, 32, 34, 36, 38, 40, 42, 44, 46, 48, 50, 52, 54, 56, 58, 60, 62)])
_uv = me_cylinder_001.uv_layers.new(name='UVMap')
_uv.uv.foreach_set('vector', [1.0, 0.5, 1.0, 1.0, 0.9688, 1.0, 0.9688, 0.5, 0.9688, 0.5, 0.9688, 1.0, 0.9375, 1.0, 0.9375, 0.5, 0.9375, 0.5, 0.9375, 1.0, 0.9062, 1.0, 0.9062, 0.5, 0.9062, 0.5, 0.9062, 1.0, 0.875, 1.0, 0.875, 0.5, 0.875, 0.5, 0.875, 1.0, 0.8438, 1.0, 0.8438, 0.5, 0.8438, 0.5, 0.8438, 1.0, 0.8125, 1.0, 0.8125, 0.5, 0.8125, 0.5, 0.8125, 1.0, 0.7812, 1.0, 0.7812, 0.5, 0.7812, 0.5, 0.7812, 1.0, 0.75, 1.0, 0.75, 0.5, 0.75, 0.5, 0.75, 1.0, 0.7188, 1.0, 0.7188, 0.5, 0.7188, 0.5, 0.7188, 1.0, 0.6875, 1.0, 0.6875, 0.5, 0.6875, 0.5, 0.6875, 1.0, 0.6562, 1.0, 0.6562, 0.5, 0.6562, 0.5, 0.6562, 1.0, 0.625, 1.0, 0.625, 0.5, 0.625, 0.5, 0.625, 1.0, 0.5938, 1.0, 0.5938, 0.5, 0.5938, 0.5, 0.5938, 1.0, 0.5625, 1.0, 0.5625, 0.5, 0.5625, 0.5, 0.5625, 1.0, 0.5312, 1.0, 0.5312, 0.5, 0.5312, 0.5, 0.5312, 1.0, 0.5, 1.0, 0.5, 0.5, 0.5, 0.5, 0.5, 1.0, 0.4688, 1.0, 0.4688, 0.5, 0.4688, 0.5, 0.4688, 1.0, 0.4375, 1.0, 0.4375, 0.5, 0.4375, 0.5, 0.4375, 1.0, 0.4062, 1.0, 0.4062, 0.5, 0.4062, 0.5, 0.4062, 1.0, 0.375, 1.0, 0.375, 0.5, 0.375, 0.5, 0.375, 1.0, 0.3438, 1.0, 0.3438, 0.5, 0.3438, 0.5, 0.3438, 1.0, 0.3125, 1.0, 0.3125, 0.5, 0.3125, 0.5, 0.3125, 1.0, 0.2812, 1.0, 0.2812, 0.5, 0.2812, 0.5, 0.2812, 1.0, 0.25, 1.0, 0.25, 0.5, 0.25, 0.5, 0.25, 1.0, 0.2188, 1.0, 0.2188, 0.5, 0.2188, 0.5, 0.2188, 1.0, 0.1875, 1.0, 0.1875, 0.5, 0.1875, 0.5, 0.1875, 1.0, 0.1562, 1.0, 0.1562, 0.5, 0.1562, 0.5, 0.1562, 1.0, 0.125, 1.0, 0.125, 0.5, 0.125, 0.5, 0.125, 1.0, 0.09375, 1.0, 0.09375, 0.5, 0.09375, 0.5, 0.09375, 1.0, 0.0625, 1.0, 0.0625, 0.5, 0.2968, 0.4854, 0.25, 0.49, 0.2032, 0.4854, 0.1582, 0.4717, 0.1167, 0.4496, 0.08029, 0.4197, 0.05045, 0.3833, 0.02827, 0.3418, 0.01461, 0.2968, 0.01, 0.25, 0.01461, 0.2032, 0.02827, 0.1582, 0.05045, 0.1167, 0.08029, 0.08029, 0.1167, 0.05045, 0.1582, 0.02827, 0.2032, 0.01461, 0.25, 0.01, 0.2968, 0.01461, 0.3418, 0.02827, 0.3833, 0.05045, 0.4197, 0.08029, 0.4496, 0.1167, 0.4717, 0.1582, 0.4854, 0.2032, 0.49, 0.25, 0.4854, 0.2968, 0.4717, 0.3418, 0.4496, 0.3833, 0.4197, 0.4197, 0.3833, 0.4496, 0.3418, 0.4717, 0.0625, 0.5, 0.0625, 1.0, 0.03125, 1.0, 0.03125, 0.5, 0.03125, 0.5, 0.03125, 1.0, 0.0, 1.0, 0.0, 0.5, 0.75, 0.49, 0.7968, 0.4854, 0.8418, 0.4717, 0.8833, 0.4496, 0.9197, 0.4197, 0.9496, 0.3833, 0.9717, 0.3418, 0.9854, 0.2968, 0.99, 0.25, 0.9854, 0.2032, 0.9717, 0.1582, 0.9496, 0.1167, 0.9197, 0.08029, 0.8833, 0.05045, 0.8418, 0.02827, 0.7968, 0.01461, 0.75, 0.01, 0.7032, 0.01461, 0.6582, 0.02827, 0.6167, 0.05045, 0.5803, 0.08029, 0.5504, 0.1167, 0.5283, 0.1582, 0.5146, 0.2032, 0.51, 0.25, 0.5146, 0.2968, 0.5283, 0.3418, 0.5504, 0.3833, 0.5803, 0.4197, 0.6167, 0.4496, 0.6582, 0.4717, 0.7032, 0.4854])
me_cylinder_001.use_remesh_fix_poles = True
me_cylinder_001.use_remesh_preserve_attributes = False
me_cylinder_001.use_mirror_vertex_groups = False
me_cylinder_001.update()

# ---- objects
ob_jar = bpy.data.objects.new('Jar', me_cylinder_004)
ob_jarlid = bpy.data.objects.new('JarLid.', me_cylinder_001)

# ---- transforms, parenting, visibility, modifiers, constraints
ob_jar.location = (0.0, 0.0, 2.729)
ob_jar.scale = (0.61, 0.61, 0.12)
ob_jar.lineart.crease_threshold = 0.0
_m = ob_jar.modifiers.new('Solidify', 'SOLIDIFY')
_m.thickness = 0.15
ob_jarlid.location = (0.0, 0.0, 2.949)
ob_jarlid.scale = (0.52, 0.52, 0.175)
ob_jarlid.lineart.crease_threshold = 0.0

# ---- collection membership
col_jar.objects.link(ob_jar)
col_jar.objects.link(ob_jarlid)

# ---- scene / render settings (as saved in the file)
scene.frame_start = 1; scene.frame_end = 250; scene.frame_set(1)
scene.render.engine = 'BLENDER_EEVEE_NEXT'
scene.cycles.use_denoising = False
scene.cycles.samples = 128
scene.cycles.sampling_pattern = 'TABULATED_SOBOL'
scene.cycles.use_adaptive_sampling = False
scene.cycles.use_light_tree = False
scene.view_settings.view_transform = 'Filmic'
bpy.context.view_layer.update()

# ---- added for rendering (the .blend has no active camera and no usable light): camera, sun
cam_auto = bpy.data.cameras.new('AutoCamera')
cam_auto.lens = 50.0
cam_auto.sensor_width = 36.0
cam_auto.clip_end = 1000.0
ob_auto_camera = bpy.data.objects.new('AutoCamera', cam_auto)
scene.collection.objects.link(ob_auto_camera)
ob_auto_camera.location = (3.84459, -4.61351, 4.67732)
ob_auto_camera.rotation_euler = (1.09748, -7.21219e-08, 0.694738)
scene.camera = ob_auto_camera
light_auto_sun = bpy.data.lights.new('AutoSun', 'SUN')
light_auto_sun.energy = 3.0
light_auto_sun.angle = 0.0523599
ob_auto_sun = bpy.data.objects.new('AutoSun', light_auto_sun)
scene.collection.objects.link(ob_auto_sun)
ob_auto_sun.rotation_euler = (0.872665, 0.174533, 0.523599)
bpy.context.view_layer.update()
